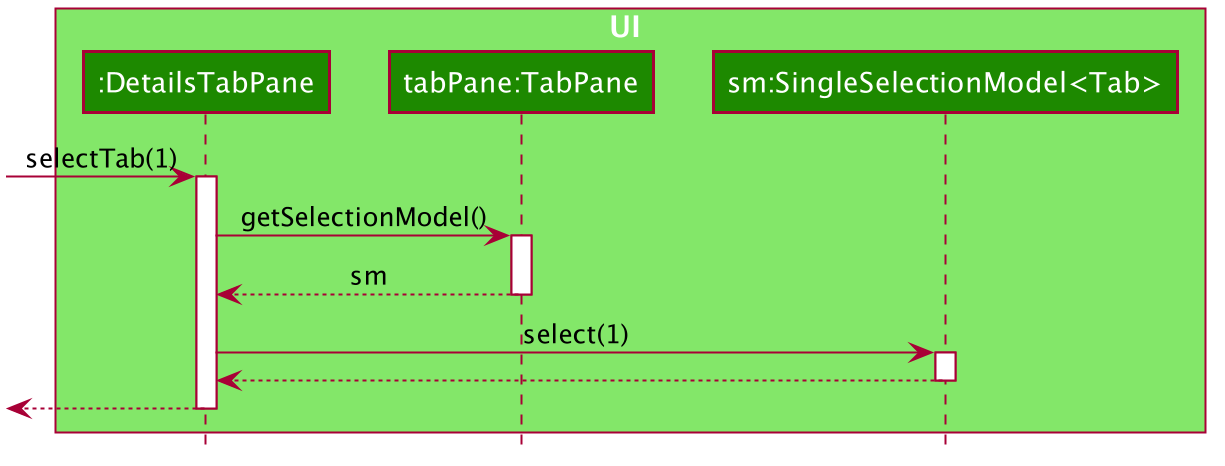

The diagram above was rendered by PlantUML. Its source (embedded in the PNG):
@startuml








skinparam BackgroundColor #FFFFFFF

skinparam Shadowing false

skinparam Class {
    FontColor #FFFFFF
    BorderThickness 1
    BorderColor #FFFFFF
    StereotypeFontColor #FFFFFF
    FontName Arial
}

skinparam Actor {
    BorderColor #000000
    Color #000000
    FontName Arial
}

skinparam Sequence {
    MessageAlign center
    BoxFontSize 15
    BoxPadding 0
    BoxFontColor #FFFFFF
    FontName Arial
}

skinparam Participant {
    FontColor #FFFFFFF
    Padding 20
}

skinparam MinClassWidth 50
skinparam ParticipantPadding 10
skinparam Shadowing false
skinparam DefaultTextAlignment center
skinparam packageStyle Rectangle

hide footbox
hide members
hide circle

box UI #83E769
participant ":DetailsTabPane" as DetailsTabPane #1D8900
participant "tabPane:TabPane" as TabPane #1D8900
participant "sm:SingleSelectionModel<Tab>" as SelectionModel #1D8900
end box

[-> DetailsTabPane : selectTab(1)
activate DetailsTabPane

DetailsTabPane -> TabPane : getSelectionModel()
activate TabPane

TabPane --> DetailsTabPane: sm
deactivate TabPane

DetailsTabPane -> SelectionModel : select(1)
activate SelectionModel

SelectionModel --> DetailsTabPane
deactivate SelectionModel

[<-- DetailsTabPane
deactivate DetailsTabPane

@enduml